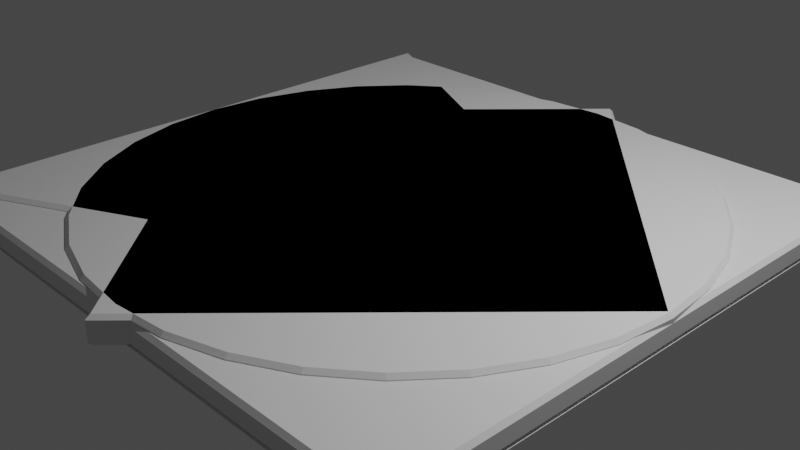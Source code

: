 # Source: steffi_formen.blend  (saved by Blender 3.4.6; exported with 4.5.12 LTS)
import bpy
from mathutils import Matrix  # noqa: F401  (used for matrix-valued properties, if any)

bpy.ops.wm.read_factory_settings(use_empty=True)
scene = bpy.context.scene
scene.name = 'Scene'

# ---- collections
col_collection = bpy.data.collections.new('Collection'); scene.collection.children.link(col_collection)

# ---- world
world_world = bpy.data.worlds.new('World'); scene.world = world_world
world_world.use_nodes = True; world_world.node_tree.nodes.clear()
_N = world_world.node_tree.nodes; _L = world_world.node_tree.links
n0 = _N.new('ShaderNodeOutputWorld'); n0.name = 'World Output'; n0.location = (300, 300)
n1 = _N.new('ShaderNodeBackground'); n1.name = 'Background'; n1.location = (10, 300)
n1.inputs[0].default_value = (0.05088, 0.05088, 0.05088, 1.0)
_L.new(n1.outputs[0], n0.inputs[0])
n0.is_active_output = True
world_world.color = (0.05088, 0.05088, 0.05088)
world_world.use_sun_shadow = False
world_world.sun_shadow_jitter_overblur = 0.0

# ---- cameras
cam_camera = bpy.data.cameras.new('Camera')
cam_camera.clip_end = 100.0
cam_camera.ortho_scale = 7.314

# ---- lights
light_light = bpy.data.lights.new('Light', 'POINT')
light_light.transmission_factor = 0.0
light_light.energy = 1000.0
light_light.shadow_soft_size = 0.1
light_light.shadow_maximum_resolution = 0.006
light_light.use_absolute_resolution = True

# ---- meshes
me_plane = bpy.data.meshes.new('Plane')
me_plane.from_pydata([(-3.21, -3.185, 0.3), (3.161, 0.0, 0.3), (-3.21, 3.185, 0.3), (-3.21, -3.185, 0.0), (3.161, 0.0, 0.0), (-3.21, 3.185, 0.0), (-3.25, -3.24, 0.26), (-3.241, -3.246, 0.26), (-3.245, -3.242, 0.2647), (3.241, -0.004472, 0.26), (3.241, 0.004472, 0.26), (3.241, 0.0, 0.2641), (-3.241, 3.246, 0.26), (-3.25, 3.24, 0.26), (-3.245, 3.242, 0.2647), (-3.241, -3.246, 0.04), (-3.25, -3.24, 0.04), (-3.245, -3.242, 0.03535), (3.241, 0.004472, 0.04), (3.241, -0.004472, 0.04), (3.241, 0.0, 0.03592), (-3.25, 3.24, 0.04), (-3.241, 3.246, 0.04), (-3.245, 3.242, 0.03535)], [], [(11, 10, 12, 14, 2, 1), (3, 4, 20, 19, 15, 17), (0, 1, 2), (8, 7, 9, 11, 1, 0), (15, 19, 9, 7), (18, 22, 12, 10), (3, 5, 4), (4, 5, 23, 22, 18, 20), (5, 3, 17, 16, 21, 23), (14, 13, 6, 8, 0, 2), (6, 7, 8), (9, 10, 11), (12, 13, 14), (15, 16, 17), (18, 19, 20), (21, 22, 23), (12, 22, 21, 13), (15, 7, 6, 16), (18, 10, 9, 19), (21, 16, 6, 13)])
_uv = me_plane.uv_layers.new(name='UVMap')
_uv.uv.foreach_set('vector', [0.9986, 0.9993, 0.9986, 1.0, 0.001376, 1.0, 0.0007159, 0.9992, 0.006154, 0.9931, 0.9862, 0.9931, 0.006154, 0.01303, 0.9862, 0.9931, 0.9986, 0.9993, 0.9986, 0.9986, 0.001376, 0.001376, 0.0007159, 0.001516, 0.006154, 0.01303, 0.9862, 0.9931, 0.006154, 0.9931, 0.0007159, 0.001516, 0.001376, 0.001376, 0.9986, 0.9986, 0.9986, 0.9993, 0.9862, 0.9931, 0.006154, 0.01303, 0.001376, 0.001376, 0.9986, 0.9986, 0.9986, 0.9986, 0.001376, 0.001376, 0.9986, 1.0, 0.001376, 1.0, 0.001376, 1.0, 0.9986, 1.0, 0.006154, 0.01303, 0.006154, 0.9931, 0.9862, 0.9931, 0.9862, 0.9931, 0.006154, 0.9931, 0.0007159, 0.9992, 0.001376, 1.0, 0.9986, 1.0, 0.9986, 0.9993, 0.006154, 0.9931, 0.006154, 0.01303, 0.0007159, 0.001516, 0.0, 0.001538, 0.0, 0.9985, 0.0007159, 0.9992, 0.0007159, 0.9992, 0.0, 0.9985, 0.0, 0.001538, 0.0007159, 0.001516, 0.006154, 0.01303, 0.006154, 0.9931, 0.0, 0.001538, 0.0, 0.000688, 0.0007159, 0.001516, 0.9986, 0.9986, 0.9992, 0.9992, 0.9986, 0.9993, 0.001376, 1.0, 0.0006153, 1.0, 0.0007159, 0.9992, 0.001376, 0.001376, 0.0006153, 0.0006153, 0.0007159, 0.001516, 0.9986, 1.0, 0.9992, 1.0, 0.9986, 0.9993, 0.0, 0.9985, 0.0, 0.9993, 0.0007159, 0.9992, 0.001376, 1.0, 0.001376, 1.0, 0.0, 0.9985, 0.0, 0.9985, 0.001376, 0.001376, 0.001376, 0.001376, 0.0, 0.001538, 0.0, 0.001539, 0.9986, 1.0, 0.9986, 1.0, 0.9986, 0.9986, 0.9986, 0.9986, 0.0, 0.9985, 0.0, 0.001539, 0.0, 0.001538, 0.0, 0.9985])
me_plane.update()
me_plane_001 = bpy.data.meshes.new('Plane.001')
me_plane_001.from_pydata([(-3.209, 3.209, 0.25), (-3.209, -3.209, 0.25), (3.209, -3.209, 0.25), (3.209, 3.209, 0.25), (-3.21, -3.21, 0.0), (3.21, -3.21, 0.0), (-3.21, 3.21, 0.0), (3.21, 3.21, 0.0), (-3.24, 3.25, 0.2095), (-3.25, 3.24, 0.2095), (-3.244, 3.244, 0.2152), (-3.25, -3.24, 0.2095), (-3.24, -3.25, 0.2095), (-3.244, -3.244, 0.2152), (3.24, -3.25, 0.2095), (3.25, -3.24, 0.2095), (3.244, -3.244, 0.2152), (3.25, 3.24, 0.2095), (3.24, 3.25, 0.2095), (3.244, 3.244, 0.2152), (-3.24, -3.25, 0.04), (-3.25, -3.24, 0.04), (-3.244, -3.244, 0.03423), (3.25, -3.24, 0.04), (3.24, -3.25, 0.04), (3.244, -3.244, 0.03423), (-3.25, 3.24, 0.04), (-3.24, 3.25, 0.04), (-3.244, 3.244, 0.03423), (3.24, 3.25, 0.04), (3.25, 3.24, 0.04), (3.244, 3.244, 0.03423)], [], [(16, 15, 17, 19, 3, 2), (4, 5, 25, 24, 20, 22), (26, 21, 11, 9), (1, 2, 3, 0), (29, 27, 8, 18), (20, 24, 14, 12), (23, 30, 17, 15), (10, 9, 11, 13, 1, 0), (4, 6, 7, 5), (5, 7, 31, 30, 23, 25), (6, 4, 22, 21, 26, 28), (7, 6, 28, 27, 29, 31), (13, 12, 14, 16, 2, 1), (8, 9, 10), (11, 12, 13), (14, 15, 16), (17, 18, 19), (20, 21, 22), (23, 24, 25), (26, 27, 28), (29, 30, 31), (8, 27, 26, 9), (20, 12, 11, 21), (23, 15, 14, 24), (29, 18, 17, 30), (19, 18, 8, 10, 0, 3)])
_uv = me_plane_001.uv_layers.new(name='UVMap')
_uv.uv.foreach_set('vector', [0.9991, 0.0008882, 1.0, 0.001538, 1.0, 0.9985, 0.9991, 0.9991, 0.9938, 0.9938, 0.9938, 0.006235, 0.006154, 0.006154, 0.9938, 0.006154, 0.9991, 0.0008882, 0.9985, 0.0, 0.001538, 0.0, 0.0008882, 0.0008882, 0.0, 0.9985, 0.0, 0.001539, 0.0, 0.001538, 0.0, 0.9985, 0.006235, 0.006235, 0.9938, 0.006235, 0.9938, 0.9938, 0.006235, 0.9938, 0.9985, 1.0, 0.001539, 1.0, 0.001538, 1.0, 0.9985, 1.0, 0.001538, 0.0, 0.9985, 0.0, 0.9985, 0.0, 0.001539, 0.0, 1.0, 0.001538, 1.0, 0.9985, 1.0, 0.9985, 1.0, 0.001539, 0.0008882, 0.9991, 0.0, 0.9985, 0.0, 0.001538, 0.0008882, 0.0008882, 0.006235, 0.006235, 0.006235, 0.9938, 0.006154, 0.006154, 0.006154, 0.9938, 0.9938, 0.9938, 0.9938, 0.006154, 0.9938, 0.006154, 0.9938, 0.9938, 0.9991, 0.9991, 1.0, 0.9985, 1.0, 0.001538, 0.9991, 0.0008882, 0.006154, 0.9938, 0.006154, 0.006154, 0.0008882, 0.0008882, 0.0, 0.001538, 0.0, 0.9985, 0.0008882, 0.9991, 0.9938, 0.9938, 0.006154, 0.9938, 0.0008882, 0.9991, 0.001538, 1.0, 0.9985, 1.0, 0.9991, 0.9991, 0.0008882, 0.0008882, 0.001538, 0.0, 0.9985, 0.0, 0.9991, 0.0008882, 0.9938, 0.006235, 0.006235, 0.006235, 0.001538, 1.0, 0.0, 1.0, 0.0008882, 0.9991, 0.0, 0.001538, 0.0, 0.0, 0.0008882, 0.0008882, 0.9985, 0.0, 1.0, 0.0, 0.9991, 0.0008882, 1.0, 0.9985, 1.0, 1.0, 0.9991, 0.9991, 0.001538, 0.0, 0.0, 0.0, 0.0008882, 0.0008882, 1.0, 0.001538, 1.0, 0.0, 0.9991, 0.0008882, 0.0, 0.9985, 0.0, 1.0, 0.0008882, 0.9991, 0.9985, 1.0, 1.0, 1.0, 0.9991, 0.9991, 0.001538, 1.0, 0.001539, 1.0, 0.0, 0.9985, 0.0, 0.9985, 0.001538, 0.0, 0.001539, 0.0, 0.0, 0.001538, 0.0, 0.001539, 1.0, 0.001538, 1.0, 0.001539, 0.9985, 0.0, 0.9985, 0.0, 0.9985, 1.0, 0.9985, 1.0, 1.0, 0.9985, 1.0, 0.9985, 0.9991, 0.9991, 0.9985, 1.0, 0.001538, 1.0, 0.0008882, 0.9991, 0.006235, 0.9938, 0.9938, 0.9938])
me_plane_001.update()
me_plane_002 = bpy.data.meshes.new('Plane.002')
me_plane_002.from_pydata([(-3.25, -3.25, 0.0), (3.25, -3.25, 0.0), (-3.25, 3.25, 0.0), (3.25, 3.25, 0.0)], [], [(0, 1, 3, 2)])
_uv = me_plane_002.uv_layers.new(name='UVMap')
_uv.uv.foreach_set('vector', [0.0, 0.0, 1.0, 0.0, 1.0, 1.0, 0.0, 1.0])
me_plane_002.update()
me_circle = bpy.data.meshes.new('Circle')
me_circle.from_pydata([(-0.634, 3.188, 0.26), (-0.6262, 3.148, 0.3), (0.0, 3.21, 0.3), (0.0, 3.25, 0.26), (-1.244, 3.003, 0.26), (-1.228, 2.965, 0.3), (-1.806, 2.702, 0.26), (-1.783, 2.669, 0.3), (-2.298, 2.298, 0.26), (-2.27, 2.27, 0.3), (-2.702, 1.806, 0.26), (-2.669, 1.783, 0.3), (-3.003, 1.244, 0.26), (-2.965, 1.228, 0.3), (-3.188, 0.634, 0.26), (-3.148, 0.6262, 0.3), (-3.25, 0.0, 0.26), (-3.21, 0.0, 0.3), (-3.188, -0.634, 0.26), (-3.148, -0.6262, 0.3), (-3.003, -1.244, 0.26), (-2.965, -1.228, 0.3), (-2.702, -1.806, 0.26), (-2.669, -1.783, 0.3), (-2.298, -2.298, 0.26), (-2.27, -2.27, 0.3), (-1.806, -2.702, 0.26), (-1.783, -2.669, 0.3), (-1.244, -3.003, 0.26), (-1.228, -2.965, 0.3), (-0.634, -3.188, 0.26), (-0.6262, -3.148, 0.3), (0.0, -3.25, 0.26), (0.0, -3.21, 0.3), (0.634, -3.188, 0.26), (0.6262, -3.148, 0.3), (1.244, -3.003, 0.26), (1.228, -2.965, 0.3), (1.806, -2.702, 0.26), (1.783, -2.669, 0.3), (2.298, -2.298, 0.26), (2.27, -2.27, 0.3), (2.702, -1.806, 0.26), (2.669, -1.783, 0.3), (3.003, -1.244, 0.26), (2.965, -1.228, 0.3), (3.188, -0.634, 0.26), (3.148, -0.6262, 0.3), (3.25, 0.0, 0.26), (3.21, 0.0, 0.3), (3.188, 0.634, 0.26), (3.148, 0.6262, 0.3), (3.003, 1.244, 0.26), (2.965, 1.228, 0.3), (2.702, 1.806, 0.26), (2.669, 1.783, 0.3), (2.298, 2.298, 0.26), (2.27, 2.27, 0.3), (1.806, 2.702, 0.26), (1.783, 2.669, 0.3), (1.244, 3.003, 0.26), (1.228, 2.965, 0.3), (0.634, 3.188, 0.26), (0.6262, 3.148, 0.3), (0.0, 3.25, 0.04), (0.0, 3.21, 0.0), (-0.6262, 3.148, 0.0), (-0.634, 3.188, 0.04), (-1.228, 2.965, 0.0), (-1.244, 3.003, 0.04), (-1.783, 2.669, 0.0), (-1.806, 2.702, 0.04), (-2.27, 2.27, 0.0), (-2.298, 2.298, 0.04), (-2.669, 1.783, 0.0), (-2.702, 1.806, 0.04), (-2.965, 1.228, 0.0), (-3.003, 1.244, 0.04), (-3.148, 0.6262, 0.0), (-3.188, 0.634, 0.04), (-3.21, 0.0, 0.0), (-3.25, 0.0, 0.04), (-3.148, -0.6262, 0.0), (-3.188, -0.634, 0.04), (-2.965, -1.228, 0.0), (-3.003, -1.244, 0.04), (-2.669, -1.783, 0.0), (-2.702, -1.806, 0.04), (-2.27, -2.27, 0.0), (-2.298, -2.298, 0.04), (-1.783, -2.669, 0.0), (-1.806, -2.702, 0.04), (-1.228, -2.965, 0.0), (-1.244, -3.003, 0.04), (-0.6262, -3.148, 0.0), (-0.634, -3.188, 0.04), (0.0, -3.21, 0.0), (0.0, -3.25, 0.04), (0.6262, -3.148, 0.0), (0.634, -3.188, 0.04), (1.228, -2.965, 0.0), (1.244, -3.003, 0.04), (1.783, -2.669, 0.0), (1.806, -2.702, 0.04), (2.27, -2.27, 0.0), (2.298, -2.298, 0.04), (2.669, -1.783, 0.0), (2.702, -1.806, 0.04), (2.965, -1.228, 0.0), (3.003, -1.244, 0.04), (3.148, -0.6262, 0.0), (3.188, -0.634, 0.04), (3.21, 0.0, 0.0), (3.25, 0.0, 0.04), (3.148, 0.6262, 0.0), (3.188, 0.634, 0.04), (2.965, 1.228, 0.0), (3.003, 1.244, 0.04), (2.669, 1.783, 0.0), (2.702, 1.806, 0.04), (2.27, 2.27, 0.0), (2.298, 2.298, 0.04), (1.783, 2.669, 0.0), (1.806, 2.702, 0.04), (1.228, 2.965, 0.0), (1.244, 3.003, 0.04), (0.6262, 3.148, 0.0), (0.634, 3.188, 0.04)], [], [(127, 64, 3, 62), (69, 71, 6, 4), (115, 117, 52, 50), (89, 91, 26, 24), (117, 119, 54, 52), (91, 93, 28, 26), (119, 121, 56, 54), (93, 95, 30, 28), (121, 123, 58, 56), (95, 97, 32, 30), (1, 5, 7, 9, 11, 13, 15, 17, 19, 21, 23, 25, 27, 29, 31, 33, 35, 37, 39, 41, 43, 45, 47, 49, 51, 53, 55, 57, 59, 61, 63, 2), (123, 125, 60, 58), (97, 99, 34, 32), (67, 69, 4, 0), (125, 127, 62, 60), (99, 101, 36, 34), (73, 75, 10, 8), (101, 103, 38, 36), (75, 77, 12, 10), (103, 105, 40, 38), (77, 79, 14, 12), (71, 73, 8, 6), (105, 107, 42, 40), (79, 81, 16, 14), (107, 109, 44, 42), (81, 83, 18, 16), (109, 111, 46, 44), (83, 85, 20, 18), (111, 113, 48, 46), (85, 87, 22, 20), (113, 115, 50, 48), (87, 89, 24, 22), (1, 2, 3, 0), (5, 1, 0, 4), (7, 5, 4, 6), (9, 7, 6, 8), (11, 9, 8, 10), (13, 11, 10, 12), (15, 13, 12, 14), (17, 15, 14, 16), (19, 17, 16, 18), (21, 19, 18, 20), (23, 21, 20, 22), (25, 23, 22, 24), (27, 25, 24, 26), (29, 27, 26, 28), (31, 29, 28, 30), (33, 31, 30, 32), (35, 33, 32, 34), (37, 35, 34, 36), (39, 37, 36, 38), (41, 39, 38, 40), (43, 41, 40, 42), (45, 43, 42, 44), (47, 45, 44, 46), (49, 47, 46, 48), (51, 49, 48, 50), (53, 51, 50, 52), (55, 53, 52, 54), (57, 55, 54, 56), (59, 57, 56, 58), (61, 59, 58, 60), (63, 61, 60, 62), (2, 63, 62, 3), (66, 65, 126, 124, 122, 120, 118, 116, 114, 112, 110, 108, 106, 104, 102, 100, 98, 96, 94, 92, 90, 88, 86, 84, 82, 80, 78, 76, 74, 72, 70, 68), (67, 64, 65, 66), (69, 67, 66, 68), (71, 69, 68, 70), (73, 71, 70, 72), (75, 73, 72, 74), (77, 75, 74, 76), (79, 77, 76, 78), (81, 79, 78, 80), (83, 81, 80, 82), (85, 83, 82, 84), (87, 85, 84, 86), (89, 87, 86, 88), (91, 89, 88, 90), (93, 91, 90, 92), (95, 93, 92, 94), (97, 95, 94, 96), (99, 97, 96, 98), (101, 99, 98, 100), (103, 101, 100, 102), (105, 103, 102, 104), (107, 105, 104, 106), (109, 107, 106, 108), (111, 109, 108, 110), (113, 111, 110, 112), (115, 113, 112, 114), (117, 115, 114, 116), (119, 117, 116, 118), (121, 119, 118, 120), (123, 121, 120, 122), (125, 123, 122, 124), (127, 125, 124, 126), (64, 127, 126, 65), (64, 67, 0, 3)])
_uv = me_circle.uv_layers.new(name='UVMap')
_uv.uv.foreach_set('vector', [0.0, 0.0, 0.0, 0.0, 0.0, 0.0, 0.0, 0.0, 0.0, 0.0, 0.0, 0.0, 0.0, 0.0, 0.0, 0.0, 0.0, 0.0, 0.0, 0.0, 0.0, 0.0, 0.0, 0.0, 0.0, 0.0, 0.0, 0.0, 0.0, 0.0, 0.0, 0.0, 0.0, 0.0, 0.0, 0.0, 0.0, 0.0, 0.0, 0.0, 0.0, 0.0, 0.0, 0.0, 0.0, 0.0, 0.0, 0.0, 0.0, 0.0, 0.0, 0.0, 0.0, 0.0, 0.0, 0.0, 0.0, 0.0, 0.0, 0.0, 0.0, 0.0, 0.0, 0.0, 0.0, 0.0, 0.0, 0.0, 0.0, 0.0, 0.0, 0.0, 0.0, 0.0, 0.0, 0.0, 0.0, 0.0, 0.0, 0.0, 0.0, 0.0, 0.0, 0.0, 0.0, 0.0, 0.0, 0.0, 0.0, 0.0, 0.0, 0.0, 0.0, 0.0, 0.0, 0.0, 0.0, 0.0, 0.0, 0.0, 0.0, 0.0, 0.0, 0.0, 0.0, 0.0, 0.0, 0.0, 0.0, 0.0, 0.0, 0.0, 0.0, 0.0, 0.0, 0.0, 0.0, 0.0, 0.0, 0.0, 0.0, 0.0, 0.0, 0.0, 0.0, 0.0, 0.0, 0.0, 0.0, 0.0, 0.0, 0.0, 0.0, 0.0, 0.0, 0.0, 0.0, 0.0, 0.0, 0.0, 0.0, 0.0, 0.0, 0.0, 0.0, 0.0, 0.0, 0.0, 0.0, 0.0, 0.0, 0.0, 0.0, 0.0, 0.0, 0.0, 0.0, 0.0, 0.0, 0.0, 0.0, 0.0, 0.0, 0.0, 0.0, 0.0, 0.0, 0.0, 0.0, 0.0, 0.0, 0.0, 0.0, 0.0, 0.0, 0.0, 0.0, 0.0, 0.0, 0.0, 0.0, 0.0, 0.0, 0.0, 0.0, 0.0, 0.0, 0.0, 0.0, 0.0, 0.0, 0.0, 0.0, 0.0, 0.0, 0.0, 0.0, 0.0, 0.0, 0.0, 0.0, 0.0, 0.0, 0.0, 0.0, 0.0, 0.0, 0.0, 0.0, 0.0, 0.0, 0.0, 0.0, 0.0, 0.0, 0.0, 0.0, 0.0, 0.0, 0.0, 0.0, 0.0, 0.0, 0.0, 0.0, 0.0, 0.0, 0.0, 0.0, 0.0, 0.0, 0.0, 0.0, 0.0, 0.0, 0.0, 0.0, 0.0, 0.0, 0.0, 0.0, 0.0, 0.0, 0.0, 0.0, 0.0, 0.0, 0.0, 0.0, 0.0, 0.0, 0.0, 0.0, 0.0, 0.0, 0.0, 0.0, 0.0, 0.0, 0.0, 0.0, 0.0, 0.0, 0.0, 0.0, 0.0, 0.0, 0.0, 0.0, 0.0, 0.0, 0.0, 0.0, 0.0, 0.0, 0.0, 0.0, 0.0, 0.0, 0.0, 0.0, 0.0, 0.0, 0.0, 0.0, 0.0, 0.0, 0.0, 0.0, 0.0, 0.0, 0.0, 0.0, 0.0, 0.0, 0.0, 0.0, 0.0, 0.0, 0.0, 0.0, 0.0, 0.0, 0.0, 0.0, 0.0, 0.0, 0.0, 0.0, 0.0, 0.0, 0.0, 0.0, 0.0, 0.0, 0.0, 0.0, 0.0, 0.0, 0.0, 0.0, 0.0, 0.0, 0.0, 0.0, 0.0, 0.0, 0.0, 0.0, 0.0, 0.0, 0.0, 0.0, 0.0, 0.0, 0.0, 0.0, 0.0, 0.0, 0.0, 0.0, 0.0, 0.0, 0.0, 0.0, 0.0, 0.0, 0.0, 0.0, 0.0, 0.0, 0.0, 0.0, 0.0, 0.0, 0.0, 0.0, 0.0, 0.0, 0.0, 0.0, 0.0, 0.0, 0.0, 0.0, 0.0, 0.0, 0.0, 0.0, 0.0, 0.0, 0.0, 0.0, 0.0, 0.0, 0.0, 0.0, 0.0, 0.0, 0.0, 0.0, 0.0, 0.0, 0.0, 0.0, 0.0, 0.0, 0.0, 0.0, 0.0, 0.0, 0.0, 0.0, 0.0, 0.0, 0.0, 0.0, 0.0, 0.0, 0.0, 0.0, 0.0, 0.0, 0.0, 0.0, 0.0, 0.0, 0.0, 0.0, 0.0, 0.0, 0.0, 0.0, 0.0, 0.0, 0.0, 0.0, 0.0, 0.0, 0.0, 0.0, 0.0, 0.0, 0.0, 0.0, 0.0, 0.0, 0.0, 0.0, 0.0, 0.0, 0.0, 0.0, 0.0, 0.0, 0.0, 0.0, 0.0, 0.0, 0.0, 0.0, 0.0, 0.0, 0.0, 0.0, 0.0, 0.0, 0.0, 0.0, 0.0, 0.0, 0.0, 0.0, 0.0, 0.0, 0.0, 0.0, 0.0, 0.0, 0.0, 0.0, 0.0, 0.0, 0.0, 0.0, 0.0, 0.0, 0.0, 0.0, 0.0, 0.0, 0.0, 0.0, 0.0, 0.0, 0.0, 0.0, 0.0, 0.0, 0.0, 0.0, 0.0, 0.0, 0.0, 0.0, 0.0, 0.0, 0.0, 0.0, 0.0, 0.0, 0.0, 0.0, 0.0, 0.0, 0.0, 0.0, 0.0, 0.0, 0.0, 0.0, 0.0, 0.0, 0.0, 0.0, 0.0, 0.0, 0.0, 0.0, 0.0, 0.0, 0.0, 0.0, 0.0, 0.0, 0.0, 0.0, 0.0, 0.0, 0.0, 0.0, 0.0, 0.0, 0.0, 0.0, 0.0, 0.0, 0.0, 0.0, 0.0, 0.0, 0.0, 0.0, 0.0, 0.0, 0.0, 0.0, 0.0, 0.0, 0.0, 0.0, 0.0, 0.0, 0.0, 0.0, 0.0, 0.0, 0.0, 0.0, 0.0, 0.0, 0.0, 0.0, 0.0, 0.0, 0.0, 0.0, 0.0, 0.0, 0.0, 0.0, 0.0, 0.0, 0.0, 0.0, 0.0, 0.0, 0.0, 0.0, 0.0, 0.0, 0.0, 0.0, 0.0, 0.0, 0.0, 0.0, 0.0, 0.0, 0.0, 0.0, 0.0, 0.0, 0.0, 0.0, 0.0, 0.0, 0.0, 0.0, 0.0, 0.0, 0.0, 0.0, 0.0, 0.0, 0.0, 0.0, 0.0, 0.0, 0.0, 0.0, 0.0, 0.0, 0.0, 0.0, 0.0, 0.0, 0.0, 0.0, 0.0, 0.0, 0.0, 0.0, 0.0, 0.0, 0.0, 0.0, 0.0, 0.0, 0.0, 0.0, 0.0, 0.0, 0.0, 0.0, 0.0, 0.0, 0.0, 0.0, 0.0, 0.0, 0.0, 0.0, 0.0, 0.0, 0.0, 0.0, 0.0, 0.0, 0.0, 0.0, 0.0, 0.0, 0.0, 0.0, 0.0, 0.0, 0.0, 0.0, 0.0, 0.0, 0.0, 0.0, 0.0, 0.0, 0.0, 0.0, 0.0, 0.0, 0.0, 0.0, 0.0, 0.0, 0.0, 0.0, 0.0, 0.0, 0.0, 0.0, 0.0, 0.0, 0.0, 0.0, 0.0, 0.0, 0.0, 0.0, 0.0, 0.0, 0.0, 0.0, 0.0, 0.0, 0.0, 0.0, 0.0, 0.0, 0.0, 0.0, 0.0, 0.0, 0.0, 0.0, 0.0, 0.0, 0.0, 0.0, 0.0, 0.0, 0.0, 0.0, 0.0, 0.0, 0.0, 0.0, 0.0, 0.0, 0.0, 0.0, 0.0, 0.0, 0.0, 0.0, 0.0, 0.0, 0.0, 0.0, 0.0, 0.0, 0.0, 0.0, 0.0, 0.0, 0.0, 0.0, 0.0, 0.0, 0.0, 0.0, 0.0, 0.0, 0.0, 0.0, 0.0, 0.0, 0.0, 0.0, 0.0, 0.0, 0.0, 0.0, 0.0, 0.0, 0.0, 0.0, 0.0, 0.0, 0.0, 0.0, 0.0, 0.0, 0.0, 0.0, 0.0, 0.0, 0.0, 0.0, 0.0, 0.0, 0.0, 0.0, 0.0, 0.0, 0.0, 0.0, 0.0, 0.0, 0.0, 0.0, 0.0, 0.0, 0.0, 0.0, 0.0, 0.0, 0.0, 0.0, 0.0, 0.0, 0.0, 0.0, 0.0, 0.0, 0.0, 0.0, 0.0, 0.0, 0.0, 0.0, 0.0, 0.0, 0.0, 0.0, 0.0, 0.0, 0.0, 0.0, 0.0, 0.0, 0.0, 0.0, 0.0, 0.0, 0.0, 0.0, 0.0, 0.0, 0.0, 0.0, 0.0, 0.0, 0.0, 0.0, 0.0, 0.0, 0.0, 0.0, 0.0, 0.0, 0.0, 0.0, 0.0, 0.0, 0.0, 0.0, 0.0, 0.0, 0.0, 0.0, 0.0, 0.0, 0.0, 0.0, 0.0, 0.0, 0.0, 0.0, 0.0, 0.0, 0.0, 0.0, 0.0, 0.0, 0.0, 0.0, 0.0, 0.0, 0.0, 0.0, 0.0, 0.0, 0.0, 0.0, 0.0, 0.0, 0.0, 0.0, 0.0, 0.0, 0.0, 0.0, 0.0, 0.0, 0.0, 0.0, 0.0, 0.0, 0.0, 0.0, 0.0, 0.0, 0.0, 0.0, 0.0, 0.0, 0.0, 0.0, 0.0, 0.0, 0.0, 0.0, 0.0, 0.0, 0.0, 0.0, 0.0, 0.0, 0.0, 0.0, 0.0, 0.0, 0.0, 0.0, 0.0, 0.0, 0.0])
me_circle.update()
me_plane_004 = bpy.data.meshes.new('Plane.004')
me_plane_004.from_pydata([(3.195, 1.863e-09, 0.3), (-3.195, -1.863e-09, 0.3), (0.0, -3.441, 0.3), (0.0, 3.441, 0.3), (3.195, -1.863e-09, 0.0), (-3.195, 1.863e-09, 0.0), (0.0, -3.441, 0.0), (0.0, 3.441, 0.0), (3.243, 0.007328, 0.26), (3.243, -0.007328, 0.26), (3.242, 2.752e-10, 0.2659), (-3.243, -0.007328, 0.26), (-3.243, 0.007328, 0.26), (-3.242, -2.752e-10, 0.2659), (0.006805, -3.493, 0.26), (-0.006805, -3.493, 0.26), (0.0, -3.492, 0.2656), (-0.006805, 3.493, 0.26), (0.006805, 3.493, 0.26), (0.0, 3.492, 0.2656), (3.243, -0.007328, 0.04), (3.243, 0.007328, 0.04), (3.242, -2.752e-10, 0.03409), (-3.243, 0.007328, 0.04), (-3.243, -0.007328, 0.04), (-3.242, 2.752e-10, 0.03409), (-0.006805, -3.493, 0.04), (0.006805, -3.493, 0.04), (0.0, -3.492, 0.03437), (0.006805, 3.493, 0.04), (-0.006805, 3.493, 0.04), (0.0, 3.492, 0.03437)], [], [(20, 27, 14, 9), (22, 21, 29, 31, 7, 4), (2, 1, 3, 0), (1, 2, 16, 15, 11, 13), (29, 21, 8, 18), (26, 24, 11, 15), (23, 30, 17, 12), (10, 9, 14, 16, 2, 0), (6, 4, 7, 5), (5, 7, 31, 30, 23, 25), (25, 24, 26, 28, 6, 5), (4, 6, 28, 27, 20, 22), (13, 12, 17, 19, 3, 1), (8, 9, 10), (11, 12, 13), (14, 15, 16), (17, 18, 19), (20, 21, 22), (23, 24, 25), (26, 27, 28), (29, 30, 31), (8, 21, 20, 9), (26, 15, 14, 27), (17, 30, 29, 18), (23, 12, 11, 24), (0, 3, 19, 18, 8, 10)])
me_plane_004.update()

# ---- objects
ob_light = bpy.data.objects.new('Light', light_light)
ob_camera = bpy.data.objects.new('Camera', cam_camera)
ob_triangle_green = bpy.data.objects.new('triangle_green', me_plane)
ob_square_blue = bpy.data.objects.new('square_blue', me_plane_001)
ob_base = bpy.data.objects.new('base', me_plane_002)
ob_circle_red = bpy.data.objects.new('circle_red', me_circle)
ob_diamond_orange = bpy.data.objects.new('diamond_orange', me_plane_004)

# ---- transforms, parenting, visibility, modifiers, constraints
ob_light.location = (4.076, 1.005, 5.904)
ob_light.rotation_euler = (0.6503, 0.05522, 1.866)
ob_light.lock_rotations_4d = False
ob_light.empty_display_type = 'ARROWS'
ob_light.color = (0.0, 0.0, 0.0, 0.0)
ob_light.lineart.crease_threshold = 0.0
ob_camera.location = (7.359, -6.926, 4.958)
ob_camera.rotation_euler = (1.109, 0.0, 0.8149)
ob_camera.lock_rotations_4d = False
ob_camera.empty_display_type = 'ARROWS'
ob_camera.color = (0.0, 0.0, 0.0, 0.0)
ob_camera.display_type = 'WIRE'
ob_camera.lineart.crease_threshold = 0.0
ob_triangle_green.location = (0.0, 0.0, 0.0)
ob_square_blue.location = (0.0, 0.0, 0.0)
ob_base.location = (0.0, 0.0, 0.0)
ob_circle_red.location = (0.0, 0.0, 0.0)
ob_diamond_orange.location = (0.0, 0.0, 0.0)

# ---- collection membership
col_collection.objects.link(ob_light)
col_collection.objects.link(ob_camera)
col_collection.objects.link(ob_triangle_green)
col_collection.objects.link(ob_square_blue)
col_collection.objects.link(ob_base)
col_collection.objects.link(ob_circle_red)
col_collection.objects.link(ob_diamond_orange)

# ---- scene / render settings (as saved in the file)
scene.camera = ob_camera
scene.frame_start = 1; scene.frame_end = 250; scene.frame_set(1)
scene.render.engine = 'BLENDER_EEVEE_NEXT'
scene.cycles.sampling_pattern = 'TABULATED_SOBOL'
scene.cycles.use_light_tree = False
scene.view_settings.view_transform = 'Filmic'
bpy.context.view_layer.update()
